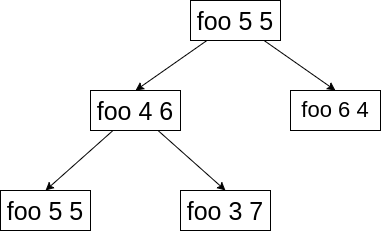

The diagram above was exported from draw.io. Its source (the exported page's mxGraphModel, read from the mxfile embedded in the PNG):
<mxGraphModel dx="1422" dy="850" grid="1" gridSize="10" guides="1" tooltips="1" connect="1" arrows="1" fold="1" page="1" pageScale="1" pageWidth="827" pageHeight="1169" math="0" shadow="0">
  <root>
    <mxCell id="0" />
    <mxCell id="1" parent="0" />
    <mxCell id="0rzUSqS2f5ifWW2rIiK4-1" style="edgeStyle=none;rounded=0;orthogonalLoop=1;jettySize=auto;html=1;entryX=0.5;entryY=0;entryDx=0;entryDy=0;" parent="1" source="0rzUSqS2f5ifWW2rIiK4-3" target="0rzUSqS2f5ifWW2rIiK4-4" edge="1">
      <mxGeometry relative="1" as="geometry" />
    </mxCell>
    <mxCell id="0rzUSqS2f5ifWW2rIiK4-2" style="edgeStyle=none;rounded=0;orthogonalLoop=1;jettySize=auto;html=1;entryX=0.5;entryY=0;entryDx=0;entryDy=0;" parent="1" source="0rzUSqS2f5ifWW2rIiK4-3" target="0rzUSqS2f5ifWW2rIiK4-5" edge="1">
      <mxGeometry relative="1" as="geometry" />
    </mxCell>
    <mxCell id="0rzUSqS2f5ifWW2rIiK4-3" value="foo 5 5" style="rounded=0;whiteSpace=wrap;html=1;fontSize=25;" parent="1" vertex="1">
      <mxGeometry x="330" y="280" width="90" height="40" as="geometry" />
    </mxCell>
    <mxCell id="1WKr-cH5ojZYhydxixvC-3" style="rounded=0;orthogonalLoop=1;jettySize=auto;html=1;entryX=0.5;entryY=0;entryDx=0;entryDy=0;" edge="1" parent="1" source="0rzUSqS2f5ifWW2rIiK4-4" target="1WKr-cH5ojZYhydxixvC-1">
      <mxGeometry relative="1" as="geometry" />
    </mxCell>
    <mxCell id="1WKr-cH5ojZYhydxixvC-4" style="edgeStyle=none;rounded=0;orthogonalLoop=1;jettySize=auto;html=1;entryX=0.5;entryY=0;entryDx=0;entryDy=0;" edge="1" parent="1" source="0rzUSqS2f5ifWW2rIiK4-4" target="1WKr-cH5ojZYhydxixvC-2">
      <mxGeometry relative="1" as="geometry" />
    </mxCell>
    <mxCell id="0rzUSqS2f5ifWW2rIiK4-4" value="foo 4 6" style="rounded=0;whiteSpace=wrap;html=1;fontSize=25;" parent="1" vertex="1">
      <mxGeometry x="230" y="370" width="90" height="40" as="geometry" />
    </mxCell>
    <mxCell id="0rzUSqS2f5ifWW2rIiK4-5" value="foo 6 4" style="rounded=0;whiteSpace=wrap;html=1;fontSize=22;" parent="1" vertex="1">
      <mxGeometry x="430" y="370" width="90" height="40" as="geometry" />
    </mxCell>
    <mxCell id="1WKr-cH5ojZYhydxixvC-1" value="foo 5 5" style="rounded=0;whiteSpace=wrap;html=1;fontSize=25;" vertex="1" parent="1">
      <mxGeometry x="140" y="470" width="90" height="40" as="geometry" />
    </mxCell>
    <mxCell id="1WKr-cH5ojZYhydxixvC-2" value="foo 3 7" style="rounded=0;whiteSpace=wrap;html=1;fontSize=25;" vertex="1" parent="1">
      <mxGeometry x="320" y="470" width="90" height="40" as="geometry" />
    </mxCell>
  </root>
</mxGraphModel>